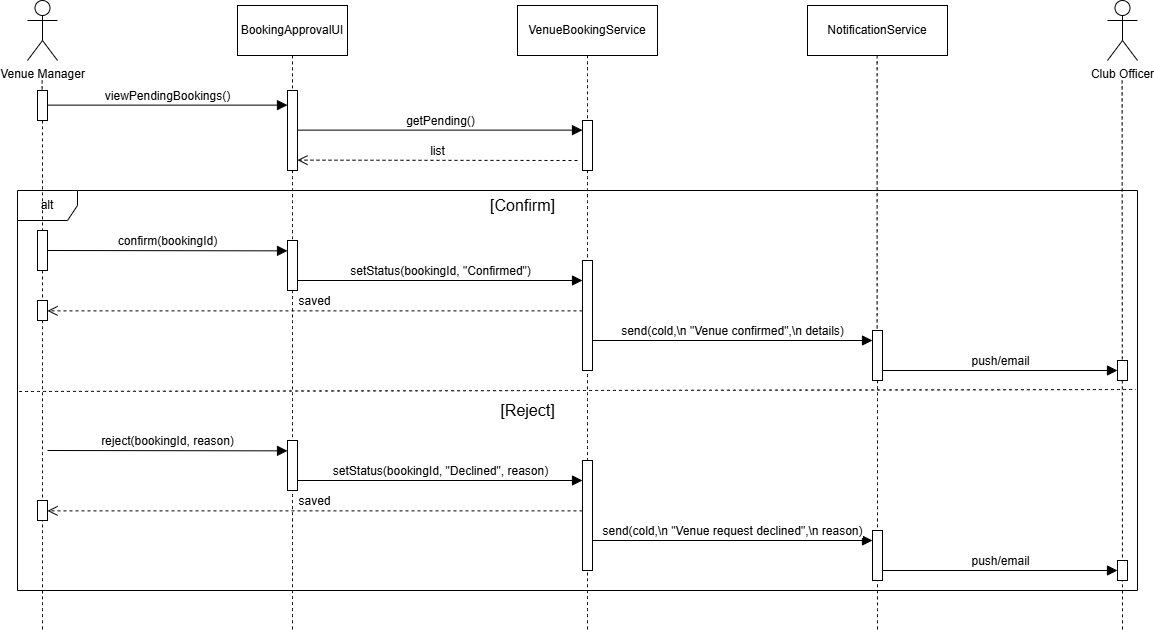

The diagram above was exported from draw.io. Its source (the exported page's mxGraphModel, read from the mxfile embedded in the PNG):
<mxGraphModel dx="512" dy="614" grid="1" gridSize="10" guides="1" tooltips="1" connect="1" arrows="1" fold="1" page="0" pageScale="1" pageWidth="850" pageHeight="1100" math="0" shadow="0">
  <root>
    <mxCell id="0" />
    <mxCell id="1" parent="0" />
    <mxCell id="IVajIJKKChwPV0YWuG7T-1" value="Venue Manager" style="shape=umlActor;verticalLabelPosition=bottom;verticalAlign=top;html=1;" parent="1" vertex="1">
      <mxGeometry x="190" y="170" width="30" height="60" as="geometry" />
    </mxCell>
    <mxCell id="IVajIJKKChwPV0YWuG7T-2" value="BookingApprovalUI" style="html=1;whiteSpace=wrap;" parent="1" vertex="1">
      <mxGeometry x="400" y="175" width="110" height="50" as="geometry" />
    </mxCell>
    <mxCell id="IVajIJKKChwPV0YWuG7T-3" value="VenueBookingService" style="html=1;whiteSpace=wrap;" parent="1" vertex="1">
      <mxGeometry x="680" y="175" width="140" height="50" as="geometry" />
    </mxCell>
    <mxCell id="IVajIJKKChwPV0YWuG7T-4" value="NotificationService" style="html=1;whiteSpace=wrap;" parent="1" vertex="1">
      <mxGeometry x="970" y="175" width="140" height="50" as="geometry" />
    </mxCell>
    <mxCell id="IVajIJKKChwPV0YWuG7T-5" value="Club Officer" style="shape=umlActor;verticalLabelPosition=bottom;verticalAlign=top;html=1;" parent="1" vertex="1">
      <mxGeometry x="1270" y="170" width="30" height="60" as="geometry" />
    </mxCell>
    <mxCell id="IVajIJKKChwPV0YWuG7T-6" value="" style="endArrow=none;dashed=1;html=1;rounded=0;fontSize=12;startSize=8;endSize=8;curved=1;exitX=0.5;exitY=1;exitDx=0;exitDy=0;" parent="1" source="IVajIJKKChwPV0YWuG7T-13" edge="1">
      <mxGeometry width="50" height="50" relative="1" as="geometry">
        <mxPoint x="790" y="110" as="sourcePoint" />
        <mxPoint x="455" y="800" as="targetPoint" />
      </mxGeometry>
    </mxCell>
    <mxCell id="IVajIJKKChwPV0YWuG7T-7" value="" style="endArrow=none;dashed=1;html=1;rounded=0;fontSize=12;startSize=8;endSize=8;curved=1;exitX=0.5;exitY=1;exitDx=0;exitDy=0;" parent="1" source="IVajIJKKChwPV0YWuG7T-17" edge="1">
      <mxGeometry width="50" height="50" relative="1" as="geometry">
        <mxPoint x="750" y="225" as="sourcePoint" />
        <mxPoint x="750" y="800" as="targetPoint" />
      </mxGeometry>
    </mxCell>
    <mxCell id="IVajIJKKChwPV0YWuG7T-8" value="" style="endArrow=none;dashed=1;html=1;rounded=0;fontSize=12;startSize=8;endSize=8;curved=1;exitX=0.5;exitY=1;exitDx=0;exitDy=0;" parent="1" source="IVajIJKKChwPV0YWuG7T-30" edge="1">
      <mxGeometry width="50" height="50" relative="1" as="geometry">
        <mxPoint x="1039.63" y="225" as="sourcePoint" />
        <mxPoint x="1040" y="800" as="targetPoint" />
      </mxGeometry>
    </mxCell>
    <mxCell id="IVajIJKKChwPV0YWuG7T-9" value="" style="endArrow=none;dashed=1;html=1;rounded=0;fontSize=12;startSize=8;endSize=8;curved=1;exitX=0.5;exitY=1;exitDx=0;exitDy=0;" parent="1" edge="1">
      <mxGeometry width="50" height="50" relative="1" as="geometry">
        <mxPoint x="1284.63" y="250" as="sourcePoint" />
        <mxPoint x="1285" y="800" as="targetPoint" />
      </mxGeometry>
    </mxCell>
    <mxCell id="IVajIJKKChwPV0YWuG7T-10" value="" style="endArrow=none;dashed=1;html=1;rounded=0;fontSize=12;startSize=8;endSize=8;curved=1;exitX=0.5;exitY=1;exitDx=0;exitDy=0;" parent="1" source="IVajIJKKChwPV0YWuG7T-27" edge="1">
      <mxGeometry width="50" height="50" relative="1" as="geometry">
        <mxPoint x="204.63" y="250" as="sourcePoint" />
        <mxPoint x="205" y="800" as="targetPoint" />
      </mxGeometry>
    </mxCell>
    <mxCell id="IVajIJKKChwPV0YWuG7T-12" value="" style="endArrow=none;dashed=1;html=1;rounded=0;fontSize=12;startSize=8;endSize=8;curved=1;exitX=0.5;exitY=1;exitDx=0;exitDy=0;" parent="1" target="IVajIJKKChwPV0YWuG7T-11" edge="1">
      <mxGeometry width="50" height="50" relative="1" as="geometry">
        <mxPoint x="204.63" y="250" as="sourcePoint" />
        <mxPoint x="204.63" y="855" as="targetPoint" />
      </mxGeometry>
    </mxCell>
    <mxCell id="IVajIJKKChwPV0YWuG7T-11" value="" style="html=1;points=[[0,0,0,0,5],[0,1,0,0,-5],[1,0,0,0,5],[1,1,0,0,-5]];perimeter=orthogonalPerimeter;outlineConnect=0;targetShapes=umlLifeline;portConstraint=eastwest;newEdgeStyle={&quot;curved&quot;:0,&quot;rounded&quot;:0};" parent="1" vertex="1">
      <mxGeometry x="200" y="260" width="10" height="30" as="geometry" />
    </mxCell>
    <mxCell id="IVajIJKKChwPV0YWuG7T-14" value="" style="endArrow=none;dashed=1;html=1;rounded=0;fontSize=12;startSize=8;endSize=8;curved=1;exitX=0.5;exitY=1;exitDx=0;exitDy=0;" parent="1" source="IVajIJKKChwPV0YWuG7T-2" target="IVajIJKKChwPV0YWuG7T-13" edge="1">
      <mxGeometry width="50" height="50" relative="1" as="geometry">
        <mxPoint x="455" y="225" as="sourcePoint" />
        <mxPoint x="455" y="830" as="targetPoint" />
      </mxGeometry>
    </mxCell>
    <mxCell id="IVajIJKKChwPV0YWuG7T-13" value="" style="html=1;points=[[0,0,0,0,5],[0,1,0,0,-5],[1,0,0,0,5],[1,1,0,0,-5]];perimeter=orthogonalPerimeter;outlineConnect=0;targetShapes=umlLifeline;portConstraint=eastwest;newEdgeStyle={&quot;curved&quot;:0,&quot;rounded&quot;:0};" parent="1" vertex="1">
      <mxGeometry x="450" y="260" width="10" height="80" as="geometry" />
    </mxCell>
    <mxCell id="IVajIJKKChwPV0YWuG7T-15" value="viewPendingBookings()" style="html=1;verticalAlign=bottom;endArrow=block;curved=0;rounded=0;fontSize=12;startSize=8;endSize=8;" parent="1" target="IVajIJKKChwPV0YWuG7T-13" edge="1">
      <mxGeometry width="80" relative="1" as="geometry">
        <mxPoint x="210" y="274.63" as="sourcePoint" />
        <mxPoint x="290" y="274.63" as="targetPoint" />
      </mxGeometry>
    </mxCell>
    <mxCell id="IVajIJKKChwPV0YWuG7T-16" value="getPending()" style="html=1;verticalAlign=bottom;endArrow=block;curved=0;rounded=0;fontSize=12;startSize=8;endSize=8;" parent="1" target="IVajIJKKChwPV0YWuG7T-17" edge="1">
      <mxGeometry width="80" relative="1" as="geometry">
        <mxPoint x="460" y="299.63" as="sourcePoint" />
        <mxPoint x="740" y="300" as="targetPoint" />
      </mxGeometry>
    </mxCell>
    <mxCell id="IVajIJKKChwPV0YWuG7T-18" value="" style="endArrow=none;dashed=1;html=1;rounded=0;fontSize=12;startSize=8;endSize=8;curved=1;exitX=0.5;exitY=1;exitDx=0;exitDy=0;" parent="1" target="IVajIJKKChwPV0YWuG7T-17" edge="1">
      <mxGeometry width="50" height="50" relative="1" as="geometry">
        <mxPoint x="750" y="225" as="sourcePoint" />
        <mxPoint x="750" y="830" as="targetPoint" />
      </mxGeometry>
    </mxCell>
    <mxCell id="IVajIJKKChwPV0YWuG7T-17" value="" style="html=1;points=[[0,0,0,0,5],[0,1,0,0,-5],[1,0,0,0,5],[1,1,0,0,-5]];perimeter=orthogonalPerimeter;outlineConnect=0;targetShapes=umlLifeline;portConstraint=eastwest;newEdgeStyle={&quot;curved&quot;:0,&quot;rounded&quot;:0};" parent="1" vertex="1">
      <mxGeometry x="745" y="290" width="10" height="50" as="geometry" />
    </mxCell>
    <mxCell id="IVajIJKKChwPV0YWuG7T-19" value="list" style="html=1;verticalAlign=bottom;endArrow=open;dashed=1;endSize=8;curved=0;rounded=0;fontSize=12;" parent="1" edge="1">
      <mxGeometry relative="1" as="geometry">
        <mxPoint x="740" y="330" as="sourcePoint" />
        <mxPoint x="460" y="329.63" as="targetPoint" />
      </mxGeometry>
    </mxCell>
    <mxCell id="IVajIJKKChwPV0YWuG7T-20" value="alt" style="shape=umlFrame;whiteSpace=wrap;html=1;pointerEvents=0;" parent="1" vertex="1">
      <mxGeometry x="180" y="360" width="1120" height="400" as="geometry" />
    </mxCell>
    <mxCell id="IVajIJKKChwPV0YWuG7T-22" value="confirm(bookingId)" style="html=1;verticalAlign=bottom;endArrow=block;curved=0;rounded=0;fontSize=12;startSize=8;endSize=8;" parent="1" edge="1">
      <mxGeometry width="80" relative="1" as="geometry">
        <mxPoint x="210" y="420" as="sourcePoint" />
        <mxPoint x="450" y="420.37" as="targetPoint" />
      </mxGeometry>
    </mxCell>
    <mxCell id="IVajIJKKChwPV0YWuG7T-23" value="setStatus(bookingId, &quot;Confirmed&quot;)" style="html=1;verticalAlign=bottom;endArrow=block;curved=0;rounded=0;fontSize=12;startSize=8;endSize=8;" parent="1" target="IVajIJKKChwPV0YWuG7T-24" edge="1">
      <mxGeometry width="80" relative="1" as="geometry">
        <mxPoint x="460" y="450" as="sourcePoint" />
        <mxPoint x="740" y="450" as="targetPoint" />
      </mxGeometry>
    </mxCell>
    <mxCell id="IVajIJKKChwPV0YWuG7T-24" value="" style="html=1;points=[[0,0,0,0,5],[0,1,0,0,-5],[1,0,0,0,5],[1,1,0,0,-5]];perimeter=orthogonalPerimeter;outlineConnect=0;targetShapes=umlLifeline;portConstraint=eastwest;newEdgeStyle={&quot;curved&quot;:0,&quot;rounded&quot;:0};" parent="1" vertex="1">
      <mxGeometry x="745" y="430" width="10" height="110" as="geometry" />
    </mxCell>
    <mxCell id="IVajIJKKChwPV0YWuG7T-26" value="saved" style="html=1;verticalAlign=bottom;endArrow=open;dashed=1;endSize=8;curved=0;rounded=0;fontSize=12;" parent="1" target="IVajIJKKChwPV0YWuG7T-27" edge="1">
      <mxGeometry relative="1" as="geometry">
        <mxPoint x="745" y="480.37" as="sourcePoint" />
        <mxPoint x="465" y="480" as="targetPoint" />
      </mxGeometry>
    </mxCell>
    <mxCell id="IVajIJKKChwPV0YWuG7T-28" value="" style="endArrow=none;dashed=1;html=1;rounded=0;fontSize=12;startSize=8;endSize=8;curved=1;exitX=0.5;exitY=1;exitDx=0;exitDy=0;" parent="1" source="IVajIJKKChwPV0YWuG7T-11" target="IVajIJKKChwPV0YWuG7T-27" edge="1">
      <mxGeometry width="50" height="50" relative="1" as="geometry">
        <mxPoint x="205" y="290" as="sourcePoint" />
        <mxPoint x="204.63" y="855" as="targetPoint" />
      </mxGeometry>
    </mxCell>
    <mxCell id="IVajIJKKChwPV0YWuG7T-27" value="" style="html=1;points=[[0,0,0,0,5],[0,1,0,0,-5],[1,0,0,0,5],[1,1,0,0,-5]];perimeter=orthogonalPerimeter;outlineConnect=0;targetShapes=umlLifeline;portConstraint=eastwest;newEdgeStyle={&quot;curved&quot;:0,&quot;rounded&quot;:0};" parent="1" vertex="1">
      <mxGeometry x="200" y="470" width="10" height="20" as="geometry" />
    </mxCell>
    <mxCell id="IVajIJKKChwPV0YWuG7T-21" value="" style="html=1;points=[[0,0,0,0,5],[0,1,0,0,-5],[1,0,0,0,5],[1,1,0,0,-5]];perimeter=orthogonalPerimeter;outlineConnect=0;targetShapes=umlLifeline;portConstraint=eastwest;newEdgeStyle={&quot;curved&quot;:0,&quot;rounded&quot;:0};" parent="1" vertex="1">
      <mxGeometry x="200" y="400" width="10" height="40" as="geometry" />
    </mxCell>
    <mxCell id="IVajIJKKChwPV0YWuG7T-29" value="send(cold,\n &quot;Venue confirmed&quot;,\n details)" style="html=1;verticalAlign=bottom;endArrow=block;curved=0;rounded=0;fontSize=12;startSize=8;endSize=8;" parent="1" target="IVajIJKKChwPV0YWuG7T-30" edge="1">
      <mxGeometry width="80" relative="1" as="geometry">
        <mxPoint x="755" y="510" as="sourcePoint" />
        <mxPoint x="1030" y="510" as="targetPoint" />
      </mxGeometry>
    </mxCell>
    <mxCell id="IVajIJKKChwPV0YWuG7T-31" value="" style="endArrow=none;dashed=1;html=1;rounded=0;fontSize=12;startSize=8;endSize=8;curved=1;exitX=0.5;exitY=1;exitDx=0;exitDy=0;" parent="1" target="IVajIJKKChwPV0YWuG7T-30" edge="1">
      <mxGeometry width="50" height="50" relative="1" as="geometry">
        <mxPoint x="1039.63" y="225" as="sourcePoint" />
        <mxPoint x="1039.63" y="830" as="targetPoint" />
      </mxGeometry>
    </mxCell>
    <mxCell id="IVajIJKKChwPV0YWuG7T-30" value="" style="html=1;points=[[0,0,0,0,5],[0,1,0,0,-5],[1,0,0,0,5],[1,1,0,0,-5]];perimeter=orthogonalPerimeter;outlineConnect=0;targetShapes=umlLifeline;portConstraint=eastwest;newEdgeStyle={&quot;curved&quot;:0,&quot;rounded&quot;:0};" parent="1" vertex="1">
      <mxGeometry x="1035" y="500" width="10" height="50" as="geometry" />
    </mxCell>
    <mxCell id="IVajIJKKChwPV0YWuG7T-32" value="push/email" style="html=1;verticalAlign=bottom;endArrow=block;curved=0;rounded=0;fontSize=12;startSize=8;endSize=8;" parent="1" edge="1">
      <mxGeometry width="80" relative="1" as="geometry">
        <mxPoint x="1045" y="540" as="sourcePoint" />
        <mxPoint x="1280" y="540" as="targetPoint" />
      </mxGeometry>
    </mxCell>
    <mxCell id="IVajIJKKChwPV0YWuG7T-33" value="" style="html=1;points=[[0,0,0,0,5],[0,1,0,0,-5],[1,0,0,0,5],[1,1,0,0,-5]];perimeter=orthogonalPerimeter;outlineConnect=0;targetShapes=umlLifeline;portConstraint=eastwest;newEdgeStyle={&quot;curved&quot;:0,&quot;rounded&quot;:0};" parent="1" vertex="1">
      <mxGeometry x="1280" y="530" width="10" height="20" as="geometry" />
    </mxCell>
    <mxCell id="IVajIJKKChwPV0YWuG7T-34" value="" style="html=1;points=[[0,0,0,0,5],[0,1,0,0,-5],[1,0,0,0,5],[1,1,0,0,-5]];perimeter=orthogonalPerimeter;outlineConnect=0;targetShapes=umlLifeline;portConstraint=eastwest;newEdgeStyle={&quot;curved&quot;:0,&quot;rounded&quot;:0};" parent="1" vertex="1">
      <mxGeometry x="450" y="410" width="10" height="50" as="geometry" />
    </mxCell>
    <mxCell id="IVajIJKKChwPV0YWuG7T-35" value="[Confirm]" style="text;html=1;align=center;verticalAlign=middle;resizable=0;points=[];autosize=1;strokeColor=none;fillColor=none;fontSize=16;" parent="1" vertex="1">
      <mxGeometry x="640" y="360" width="90" height="30" as="geometry" />
    </mxCell>
    <mxCell id="IVajIJKKChwPV0YWuG7T-36" value="" style="endArrow=none;dashed=1;html=1;rounded=0;fontSize=12;startSize=8;endSize=8;curved=1;exitX=0.002;exitY=0.471;exitDx=0;exitDy=0;exitPerimeter=0;entryX=0.999;entryY=0.466;entryDx=0;entryDy=0;entryPerimeter=0;" parent="1" edge="1">
      <mxGeometry width="50" height="50" relative="1" as="geometry">
        <mxPoint x="181.68" y="561.0000000000001" as="sourcePoint" />
        <mxPoint x="1298.3200000000002" y="559.0000000000001" as="targetPoint" />
      </mxGeometry>
    </mxCell>
    <mxCell id="IVajIJKKChwPV0YWuG7T-37" value="[Reject]" style="text;html=1;align=center;verticalAlign=middle;resizable=0;points=[];autosize=1;strokeColor=none;fillColor=none;fontSize=16;" parent="1" vertex="1">
      <mxGeometry x="650" y="565" width="80" height="30" as="geometry" />
    </mxCell>
    <mxCell id="IVajIJKKChwPV0YWuG7T-48" value="reject(bookingId, reason)" style="html=1;verticalAlign=bottom;endArrow=block;curved=0;rounded=0;fontSize=12;startSize=8;endSize=8;" parent="1" edge="1">
      <mxGeometry width="80" relative="1" as="geometry">
        <mxPoint x="210" y="620" as="sourcePoint" />
        <mxPoint x="450" y="620.37" as="targetPoint" />
      </mxGeometry>
    </mxCell>
    <mxCell id="IVajIJKKChwPV0YWuG7T-49" value="setStatus(bookingId, &quot;Declined&quot;, reason)" style="html=1;verticalAlign=bottom;endArrow=block;curved=0;rounded=0;fontSize=12;startSize=8;endSize=8;" parent="1" target="IVajIJKKChwPV0YWuG7T-50" edge="1">
      <mxGeometry width="80" relative="1" as="geometry">
        <mxPoint x="460" y="650" as="sourcePoint" />
        <mxPoint x="740" y="650" as="targetPoint" />
      </mxGeometry>
    </mxCell>
    <mxCell id="IVajIJKKChwPV0YWuG7T-50" value="" style="html=1;points=[[0,0,0,0,5],[0,1,0,0,-5],[1,0,0,0,5],[1,1,0,0,-5]];perimeter=orthogonalPerimeter;outlineConnect=0;targetShapes=umlLifeline;portConstraint=eastwest;newEdgeStyle={&quot;curved&quot;:0,&quot;rounded&quot;:0};" parent="1" vertex="1">
      <mxGeometry x="745" y="630" width="10" height="110" as="geometry" />
    </mxCell>
    <mxCell id="IVajIJKKChwPV0YWuG7T-51" value="saved" style="html=1;verticalAlign=bottom;endArrow=open;dashed=1;endSize=8;curved=0;rounded=0;fontSize=12;" parent="1" target="IVajIJKKChwPV0YWuG7T-52" edge="1">
      <mxGeometry relative="1" as="geometry">
        <mxPoint x="745" y="680.37" as="sourcePoint" />
        <mxPoint x="465" y="680" as="targetPoint" />
      </mxGeometry>
    </mxCell>
    <mxCell id="IVajIJKKChwPV0YWuG7T-52" value="" style="html=1;points=[[0,0,0,0,5],[0,1,0,0,-5],[1,0,0,0,5],[1,1,0,0,-5]];perimeter=orthogonalPerimeter;outlineConnect=0;targetShapes=umlLifeline;portConstraint=eastwest;newEdgeStyle={&quot;curved&quot;:0,&quot;rounded&quot;:0};" parent="1" vertex="1">
      <mxGeometry x="200" y="670" width="10" height="20" as="geometry" />
    </mxCell>
    <mxCell id="IVajIJKKChwPV0YWuG7T-53" value="send(cold,\n &quot;Venue request declined&quot;,\n reason)" style="html=1;verticalAlign=bottom;endArrow=block;curved=0;rounded=0;fontSize=12;startSize=8;endSize=8;" parent="1" target="IVajIJKKChwPV0YWuG7T-54" edge="1">
      <mxGeometry width="80" relative="1" as="geometry">
        <mxPoint x="755" y="710" as="sourcePoint" />
        <mxPoint x="1030" y="710" as="targetPoint" />
      </mxGeometry>
    </mxCell>
    <mxCell id="IVajIJKKChwPV0YWuG7T-54" value="" style="html=1;points=[[0,0,0,0,5],[0,1,0,0,-5],[1,0,0,0,5],[1,1,0,0,-5]];perimeter=orthogonalPerimeter;outlineConnect=0;targetShapes=umlLifeline;portConstraint=eastwest;newEdgeStyle={&quot;curved&quot;:0,&quot;rounded&quot;:0};" parent="1" vertex="1">
      <mxGeometry x="1035" y="700" width="10" height="50" as="geometry" />
    </mxCell>
    <mxCell id="IVajIJKKChwPV0YWuG7T-55" value="push/email" style="html=1;verticalAlign=bottom;endArrow=block;curved=0;rounded=0;fontSize=12;startSize=8;endSize=8;" parent="1" edge="1">
      <mxGeometry width="80" relative="1" as="geometry">
        <mxPoint x="1045" y="740" as="sourcePoint" />
        <mxPoint x="1280" y="740" as="targetPoint" />
      </mxGeometry>
    </mxCell>
    <mxCell id="IVajIJKKChwPV0YWuG7T-56" value="" style="html=1;points=[[0,0,0,0,5],[0,1,0,0,-5],[1,0,0,0,5],[1,1,0,0,-5]];perimeter=orthogonalPerimeter;outlineConnect=0;targetShapes=umlLifeline;portConstraint=eastwest;newEdgeStyle={&quot;curved&quot;:0,&quot;rounded&quot;:0};" parent="1" vertex="1">
      <mxGeometry x="1280" y="730" width="10" height="20" as="geometry" />
    </mxCell>
    <mxCell id="IVajIJKKChwPV0YWuG7T-57" value="" style="html=1;points=[[0,0,0,0,5],[0,1,0,0,-5],[1,0,0,0,5],[1,1,0,0,-5]];perimeter=orthogonalPerimeter;outlineConnect=0;targetShapes=umlLifeline;portConstraint=eastwest;newEdgeStyle={&quot;curved&quot;:0,&quot;rounded&quot;:0};" parent="1" vertex="1">
      <mxGeometry x="450" y="610" width="10" height="50" as="geometry" />
    </mxCell>
  </root>
</mxGraphModel>